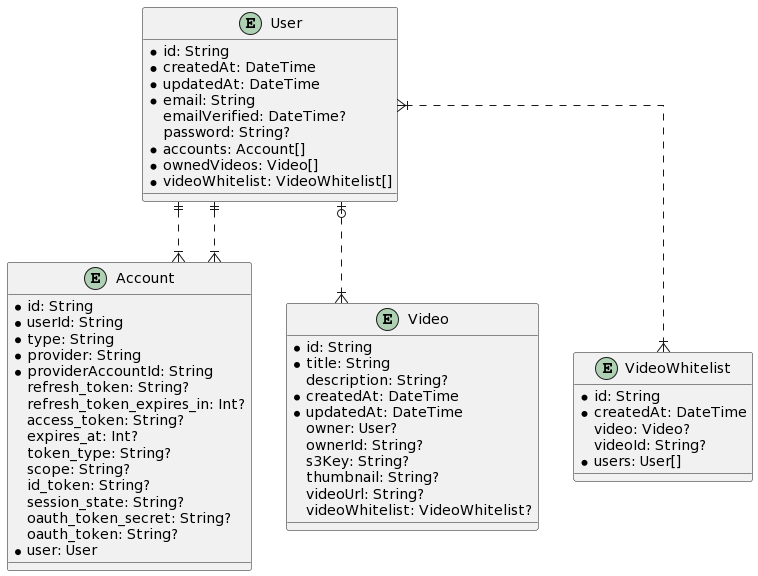

The diagram above was rendered by PlantUML. Its source (embedded in the PNG):
@startuml
skinparam linetype ortho

entity User {
  * id: String
  * createdAt: DateTime
  * updatedAt: DateTime
  * email: String
  emailVerified: DateTime?
  password: String?
  * accounts: Account[]
  * ownedVideos: Video[]
  * videoWhitelist: VideoWhitelist[]
}

entity Account {
  * id: String
  * userId: String
  * type: String
  * provider: String
  * providerAccountId: String
  refresh_token: String?
  refresh_token_expires_in: Int?
  access_token: String?
  expires_at: Int?
  token_type: String?
  scope: String?
  id_token: String?
  session_state: String?
  oauth_token_secret: String?
  oauth_token: String?
  * user: User
}

entity Video {
  * id: String
  * title: String
  description: String?
  * createdAt: DateTime
  * updatedAt: DateTime
  owner: User?
  ownerId: String?
  s3Key: String?
  thumbnail: String?
  videoUrl: String?
  videoWhitelist: VideoWhitelist?
}

entity VideoWhitelist {
  * id: String
  * createdAt: DateTime
  video: Video?
  videoId: String?
  * users: User[]
}

User ||..|{ Account
User ||..|{ Account
User |o..|{ Video
User }|..|{ VideoWhitelist
@enduml